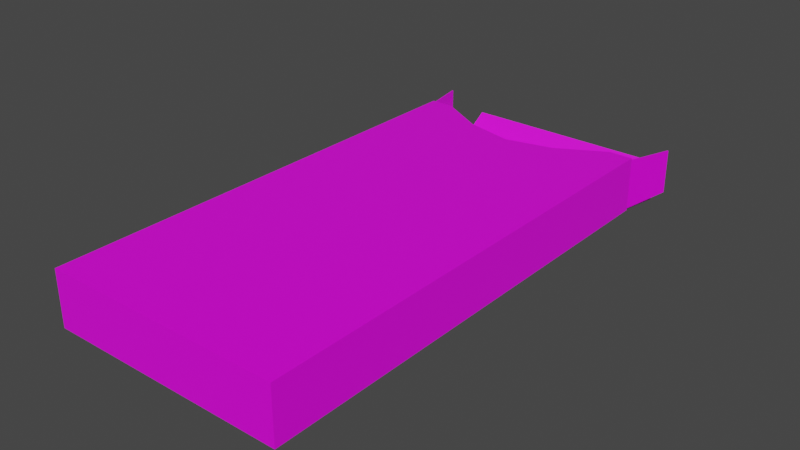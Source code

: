 # Source: crayonbox.blend  (saved by Blender 3.1.7; exported with 4.5.12 LTS)
import bpy
from mathutils import Matrix  # noqa: F401  (used for matrix-valued properties, if any)

bpy.ops.wm.read_factory_settings(use_empty=True)
scene = bpy.context.scene
scene.name = 'Scene'

# ---- images (referenced by path relative to the original .blend; pixels are not part of the script)
import os
ASSET_DIR = os.environ.get("B2B_ASSET_DIR", "")  # directory of the original .blend (textures are referenced by path, not embedded)
HERE = os.path.dirname(os.path.abspath(__file__))  # packed textures are extracted next to this script under _unpacked/

def load_image(name, relpath, width, height, colorspace="sRGB"):
    """Load a texture the original file referenced (path relative to the .blend, or extracted next to this script)."""
    p = next((c for c in (os.path.join(HERE, relpath), os.path.join(ASSET_DIR, relpath)) if relpath and os.path.exists(c)), "")
    if p:
        img = bpy.data.images.load(p, check_existing=True)
        img.name = name
    else:  # same state as the original file: an image datablock whose file is absent (Cycles renders it pink)
        img = bpy.data.images.new(name, width, height)
        img.source = "FILE"
        img.filepath = "//" + (relpath or name)
    img.colorspace_settings.name = colorspace
    return img
img_crayonboxtexture_png = load_image('crayonboxTexture.png', 'crayonboxTexture.png', 1024, 1024, 'sRGB')
img_crayonboxtexture1_png = load_image('crayonboxTexture1.png', 'crayonboxTexture1.png', 1024, 1024, 'sRGB')

# ---- materials (node trees are filled in below, after node groups)
mat_crayonboxmat = bpy.data.materials.new('crayonboxMat')
mat_crayonboxmat.alpha_threshold = 0.0
mat_crayonboxmat.use_transparent_shadow = False
mat_crayonboxmat.line_color = (0.0, 0.0, 0.0, 1.0)
mat_crayonboxmat1 = bpy.data.materials.new('crayonboxMat1')
mat_crayonboxmat1.use_transparent_shadow = False

# ---- material node trees
mat_crayonboxmat.use_nodes = True; mat_crayonboxmat.node_tree.nodes.clear()
_N = mat_crayonboxmat.node_tree.nodes; _L = mat_crayonboxmat.node_tree.links
n0 = _N.new('ShaderNodeOutputMaterial'); n0.name = 'Material Output'; n0.location = (300, 300)
n1 = _N.new('ShaderNodeBsdfPrincipled'); n1.name = 'Principled BSDF'; n1.location = (10, 300)
n1.distribution = 'GGX'
n1.subsurface_method = 'RANDOM_WALK_SKIN'
n1.inputs[2].default_value = 0.4
n1.inputs[3].default_value = 1.45
n1.inputs[27].default_value = (0.0, 0.0, 0.0, 1.0)
n1.inputs[28].default_value = 1.0
n2 = _N.new('ShaderNodeTexImage'); n2.name = 'Image Texture'; n2.location = (-280, 280)
n2.image = img_crayonboxtexture_png
n2.interpolation = 'Closest'
_L.new(n1.outputs[0], n0.inputs[0])
_L.new(n2.outputs[0], n1.inputs[0])
n0.is_active_output = True
mat_crayonboxmat1.use_nodes = True; mat_crayonboxmat1.node_tree.nodes.clear()
_N = mat_crayonboxmat1.node_tree.nodes; _L = mat_crayonboxmat1.node_tree.links
n0 = _N.new('ShaderNodeBsdfPrincipled'); n0.name = 'Principled BSDF'; n0.location = (10, 300)
n0.distribution = 'GGX'
n0.subsurface_method = 'RANDOM_WALK_SKIN'
n0.inputs[3].default_value = 1.45
n0.inputs[27].default_value = (0.0, 0.0, 0.0, 1.0)
n0.inputs[28].default_value = 1.0
n1 = _N.new('ShaderNodeOutputMaterial'); n1.name = 'Material Output'; n1.location = (300, 300)
n2 = _N.new('ShaderNodeTexImage'); n2.name = 'Image Texture'; n2.location = (-280, 280)
n2.image = img_crayonboxtexture1_png
n2.interpolation = 'Closest'
_L.new(n0.outputs[0], n1.inputs[0])
_L.new(n2.outputs[0], n0.inputs[0])
n1.is_active_output = True

# ---- world
world_world = bpy.data.worlds.new('World'); scene.world = world_world
world_world.use_nodes = True; world_world.node_tree.nodes.clear()
_N = world_world.node_tree.nodes; _L = world_world.node_tree.links
n0 = _N.new('ShaderNodeOutputWorld'); n0.name = 'World Output'; n0.location = (300, 300)
n1 = _N.new('ShaderNodeBackground'); n1.name = 'Background'; n1.location = (10, 300)
n1.inputs[0].default_value = (0.05088, 0.05088, 0.05088, 1.0)
_L.new(n1.outputs[0], n0.inputs[0])
n0.is_active_output = True
world_world.color = (0.05088, 0.05088, 0.05088)
world_world.use_sun_shadow = False
world_world.sun_shadow_jitter_overblur = 0.0

# ---- meshes
me_cube_002 = bpy.data.meshes.new('Cube.002')
me_cube_002.from_pydata([(-0.04545, -0.0909, -0.01039), (-0.04499, -0.08999, -0.009998), (-0.04545, -0.0909, 0.01046), (-0.04499, -0.08999, 0.009998), (-0.04545, 0.09, -0.01039), (-0.04499, 0.09, -0.009998), (-0.04545, 0.09, 0.01046), (-0.04499, 0.09, 0.009998), (0.04545, -0.0909, -0.01039), (0.04499, -0.08999, -0.009998), (0.04545, -0.0909, 0.01046), (0.04499, -0.08999, 0.009998), (0.04545, 0.09, -0.01039), (0.04499, 0.09, -0.009998), (0.04545, 0.09, 0.01046), (0.04499, 0.09, 0.009998), (-0.03654, 0.09, 0.01046), (-0.03654, 0.09, 0.009999), (-0.01827, 0.07975, 0.01046), (-0.01827, 0.07975, 0.009999), (0.0002531, 0.07557, 0.01044), (0.0002531, 0.07557, 0.009978), (0.01826, 0.07975, 0.01046), (0.01826, 0.07975, 0.009999), (0.03652, 0.09, 0.01046), (0.03652, 0.09, 0.009999), (-0.04498, 0.09, 0.00962), (-0.04546, 0.09, 0.00962), (-0.04498, 0.09, -0.00962), (-0.04546, 0.09, -0.00962), (0.04546, 0.09, 0.00962), (0.04498, 0.09, 0.00962), (0.04546, 0.09, -0.00962), (0.04498, 0.09, -0.00962), (-0.04991, 0.109, 0.008476), (-0.05032, 0.1089, 0.008476), (-0.04991, 0.109, -0.008476), (-0.05032, 0.1089, -0.008476), (0.05032, 0.1089, 0.008476), (0.04991, 0.109, 0.008476), (0.05032, 0.1089, -0.008476), (0.04991, 0.109, -0.008476), (0.04474, 0.09, -0.0104), (0.04474, 0.09001, -0.009996), (-0.04474, 0.09, -0.0104), (-0.04474, 0.09001, -0.009996), (0.04474, 0.11, -0.0131), (0.04474, 0.1102, -0.01359), (-0.04474, 0.11, -0.0131), (-0.04474, 0.1102, -0.01359), (0.04149, 0.1189, -0.002332), (0.04149, 0.1187, -0.002154), (-0.04149, 0.1189, -0.002332), (-0.04149, 0.1187, -0.002154)], [], [(28, 5, 4, 29), (44, 4, 5, 45), (24, 14, 15, 25), (32, 12, 13, 33), (6, 16, 17, 7), (16, 18, 19, 17), (18, 20, 21, 19), (20, 22, 23, 21), (22, 24, 25, 23), (7, 26, 27, 6), (14, 30, 31, 15), (34, 36, 37, 35), (38, 40, 41, 39), (39, 31, 30, 38), (33, 41, 40, 32), (36, 28, 29, 37), (26, 34, 35, 27), (12, 42, 43, 13), (46, 43, 42, 47), (45, 48, 49, 44), (50, 52, 53, 51), (51, 46, 47, 50), (48, 53, 52, 49), (4, 0, 2, 6, 27, 29), (5, 28, 26, 7, 3, 1), (8, 12, 32, 30, 14, 10), (9, 11, 15, 31, 33, 13), (0, 8, 10, 2), (1, 3, 11, 9), (0, 4, 44, 42, 12, 8), (1, 9, 13, 43, 45, 5), (10, 14, 24, 22, 20, 18, 16, 6, 2), (11, 3, 7, 17, 19, 21, 23, 25, 15), (38, 30, 32, 40), (39, 41, 33, 31), (37, 29, 27, 35), (36, 34, 26, 28), (47, 42, 44, 49), (46, 48, 45, 43), (50, 47, 49, 52), (51, 53, 48, 46)])
me_cube_002.polygons.foreach_set('material_index', [1, 1, 1, 1, 1, 1, 1, 1, 1, 1, 1, 1, 1, 1, 1, 1, 1, 1, 1, 1, 1, 1, 1, 0, 1, 0, 1, 0, 1, 0, 1, 0, 1, 0, 1, 0, 1, 0, 1, 0, 1])
_uv = me_cube_002.uv_layers.new(name='UVMap')
_uv.uv.foreach_set('vector', [0.3699, 0.9699, 0.3699, 0.9732, 0.3671, 0.9745, 0.3673, 0.9713, 0.6377, 0.6344, 0.6308, 0.6345, 0.6395, 0.6273, 0.6453, 0.6273, 0.2844, 0.6448, 0.2516, 0.6453, 0.2516, 0.6375, 0.2844, 0.6375, 0.3679, 0.7842, 0.3677, 0.7813, 0.3699, 0.7829, 0.3699, 0.7859, 0.586, 0.6448, 0.5532, 0.6444, 0.5532, 0.6375, 0.586, 0.6375, 0.5532, 0.6444, 0.486, 0.6194, 0.486, 0.6125, 0.5532, 0.6375, 0.486, 0.6194, 0.4198, 0.6077, 0.4198, 0.6023, 0.486, 0.6125, 0.4198, 0.6077, 0.3516, 0.6189, 0.3516, 0.6125, 0.4198, 0.6023, 0.3516, 0.6189, 0.2844, 0.6448, 0.2844, 0.6375, 0.3516, 0.6125, 0.3699, 0.8906, 0.3699, 0.8937, 0.3679, 0.892, 0.3677, 0.889, 0.3671, 0.8667, 0.3673, 0.8635, 0.3699, 0.8622, 0.3699, 0.8655, 0.3179, 0.8982, 0.3179, 0.9654, 0.3165, 0.9669, 0.3163, 0.8964, 0.3165, 0.8592, 0.3163, 0.7887, 0.3179, 0.7905, 0.3179, 0.8576, 0.3179, 0.8576, 0.3699, 0.8622, 0.3673, 0.8635, 0.3165, 0.8592, 0.3699, 0.7859, 0.3179, 0.7905, 0.3163, 0.7887, 0.3679, 0.7842, 0.3179, 0.9654, 0.3699, 0.9699, 0.3673, 0.9713, 0.3165, 0.9669, 0.3699, 0.8937, 0.3179, 0.8982, 0.3163, 0.8964, 0.3679, 0.892, 0.9794, 0.6311, 0.9731, 0.6311, 0.9675, 0.6242, 0.9733, 0.6241, 0.9681, 0.6804, 0.9675, 0.6242, 0.9731, 0.6311, 0.9736, 0.6803, 0.6453, 0.6273, 0.6458, 0.6835, 0.6381, 0.6835, 0.6377, 0.6344, 0.9669, 0.7372, 0.6532, 0.7391, 0.6575, 0.7355, 0.9614, 0.7326, 0.9614, 0.7326, 0.9681, 0.6804, 0.9736, 0.6803, 0.9669, 0.7372, 0.6458, 0.6835, 0.6575, 0.7355, 0.6532, 0.7391, 0.6381, 0.6835, 0.3746, 0.7679, 0.9732, 0.7679, 0.9732, 0.8505, 0.3746, 0.8505, 0.3746, 0.8472, 0.3746, 0.771, 0.3699, 0.9732, 0.3699, 0.9699, 0.3699, 0.8937, 0.3699, 0.8906, 0.9685, 0.8906, 0.9685, 0.9732, 0.9732, 0.9589, 0.3746, 0.9589, 0.3746, 0.9556, 0.3746, 0.8794, 0.3746, 0.8763, 0.9732, 0.8763, 0.9685, 0.7829, 0.9685, 0.8655, 0.3699, 0.8655, 0.3699, 0.8622, 0.3699, 0.7859, 0.3699, 0.7829, 0.178, 0.03245, 0.178, 0.3697, 0.09163, 0.3697, 0.09163, 0.03245, 0.1862, 0.3879, 0.1004, 0.3879, 0.1004, 0.05031, 0.1862, 0.05031, 0.9424, 0.02589, 0.9424, 0.6234, 0.9366, 0.6234, 0.6142, 0.6235, 0.6085, 0.6234, 0.6085, 0.02589, 0.6337, 0.02986, 0.9675, 0.02662, 0.9733, 0.6241, 0.9675, 0.6242, 0.6453, 0.6273, 0.6395, 0.6273, 0.5579, 0.03124, 0.5579, 0.6288, 0.5251, 0.6288, 0.4579, 0.6038, 0.3917, 0.5936, 0.3235, 0.6038, 0.2563, 0.6288, 0.2236, 0.6288, 0.2236, 0.03124, 0.2516, 0.04, 0.586, 0.04, 0.586, 0.6375, 0.5532, 0.6375, 0.486, 0.6125, 0.4198, 0.6023, 0.3516, 0.6125, 0.2844, 0.6375, 0.2516, 0.6375, 0.3226, 0.8839, 0.3746, 0.8794, 0.3746, 0.9556, 0.3226, 0.9511, 0.3179, 0.8576, 0.3179, 0.7905, 0.3699, 0.7859, 0.3699, 0.8622, 0.3226, 0.7755, 0.3746, 0.771, 0.3746, 0.8472, 0.3226, 0.8427, 0.3179, 0.9654, 0.3179, 0.8982, 0.3699, 0.8937, 0.3699, 0.9699, 0.6142, 0.6796, 0.6142, 0.6235, 0.9366, 0.6234, 0.9366, 0.6796, 0.9681, 0.6804, 0.6458, 0.6835, 0.6453, 0.6273, 0.9675, 0.6242, 0.6254, 0.7318, 0.6142, 0.6796, 0.9366, 0.6796, 0.9295, 0.7318, 0.9614, 0.7326, 0.6575, 0.7355, 0.6458, 0.6835, 0.9681, 0.6804])
me_cube_002.materials.append(mat_crayonboxmat)
me_cube_002.materials.append(mat_crayonboxmat1)
me_cube_002.use_remesh_fix_poles = True
me_cube_002.use_remesh_preserve_attributes = False
me_cube_002.update()

# ---- objects
ob_crayonbox = bpy.data.objects.new('crayonbox', me_cube_002)

# ---- transforms, parenting, visibility, modifiers, constraints
ob_crayonbox.location = (0.0, 0.0, 0.0)

# ---- collection membership
scene.collection.objects.link(ob_crayonbox)

# ---- scene / render settings (as saved in the file)
scene.frame_start = 1; scene.frame_end = 250; scene.frame_set(2)
scene.render.engine = 'BLENDER_EEVEE_NEXT'
scene.cycles.sampling_pattern = 'TABULATED_SOBOL'
scene.cycles.use_light_tree = False
scene.view_settings.view_transform = 'Filmic'
bpy.context.view_layer.update()

# ---- added for rendering (the .blend has no active camera and no usable light): camera, sun
cam_auto = bpy.data.cameras.new('AutoCamera')
cam_auto.lens = 50.0
cam_auto.sensor_width = 36.0
cam_auto.clip_end = 1000.0
ob_auto_camera = bpy.data.objects.new('AutoCamera', cam_auto)
scene.collection.objects.link(ob_auto_camera)
ob_auto_camera.location = (0.216464, -0.245741, 0.171608)
ob_auto_camera.rotation_euler = (1.09748, -7.21219e-08, 0.694738)
scene.camera = ob_auto_camera
light_auto_sun = bpy.data.lights.new('AutoSun', 'SUN')
light_auto_sun.energy = 3.0
light_auto_sun.angle = 0.0523599
ob_auto_sun = bpy.data.objects.new('AutoSun', light_auto_sun)
scene.collection.objects.link(ob_auto_sun)
ob_auto_sun.rotation_euler = (0.872665, 0.174533, 0.523599)
bpy.context.view_layer.update()
